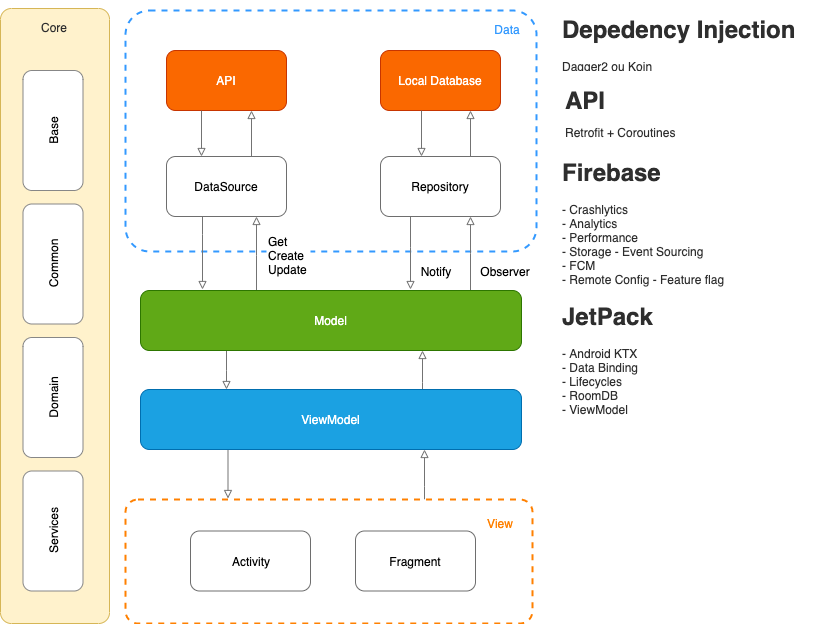

The diagram above was exported from draw.io. Its source (the exported page's mxGraphModel, read from the mxfile embedded in the PNG):
<mxGraphModel dx="946" dy="591" grid="0" gridSize="10" guides="1" tooltips="1" connect="1" arrows="1" fold="1" page="1" pageScale="1" pageWidth="2339" pageHeight="3300" math="0" shadow="0">
  <root>
    <mxCell id="0" />
    <mxCell id="1" parent="0" />
    <mxCell id="ZTEYO2wwkvzkXocUtiAQ-44" value="" style="edgeStyle=orthogonalEdgeStyle;orthogonalLoop=1;jettySize=auto;html=1;fontColor=#FF8000;strokeColor=#737373;curved=1;endArrow=block;endFill=0;" edge="1" parent="1" source="ZTEYO2wwkvzkXocUtiAQ-9" target="ZTEYO2wwkvzkXocUtiAQ-37">
      <mxGeometry relative="1" as="geometry">
        <Array as="points">
          <mxPoint x="761" y="497" />
          <mxPoint x="761" y="497" />
        </Array>
      </mxGeometry>
    </mxCell>
    <mxCell id="ZTEYO2wwkvzkXocUtiAQ-9" value="" style="rounded=1;arcSize=10;strokeColor=#FF8000;fillColor=#ffffff;gradientColor=none;strokeWidth=2;dashed=1;" vertex="1" parent="1">
      <mxGeometry x="462" y="510" width="407" height="124" as="geometry" />
    </mxCell>
    <mxCell id="ZTEYO2wwkvzkXocUtiAQ-10" value="" style="rounded=1;arcSize=10;dashed=1;strokeColor=#3399FF;fillColor=#ffffff;gradientColor=none;strokeWidth=2;" vertex="1" parent="1">
      <mxGeometry x="462" y="21" width="411" height="241" as="geometry" />
    </mxCell>
    <mxCell id="ZTEYO2wwkvzkXocUtiAQ-1" value="Local Database" style="rounded=1;whiteSpace=wrap;html=1;fillColor=#fa6800;strokeColor=#C73500;fontColor=#ffffff;" vertex="1" parent="1">
      <mxGeometry x="717" y="61" width="120" height="60" as="geometry" />
    </mxCell>
    <mxCell id="ZTEYO2wwkvzkXocUtiAQ-3" value="Activity" style="rounded=1;whiteSpace=wrap;html=1;strokeColor=#6E6E6E;" vertex="1" parent="1">
      <mxGeometry x="527" y="541.5" width="120" height="60" as="geometry" />
    </mxCell>
    <mxCell id="ZTEYO2wwkvzkXocUtiAQ-21" style="edgeStyle=orthogonalEdgeStyle;orthogonalLoop=1;jettySize=auto;html=1;entryX=0.75;entryY=1;entryDx=0;entryDy=0;strokeColor=#737373;curved=1;endArrow=block;endFill=0;" edge="1" parent="1" source="ZTEYO2wwkvzkXocUtiAQ-4" target="ZTEYO2wwkvzkXocUtiAQ-7">
      <mxGeometry relative="1" as="geometry">
        <mxPoint x="743" y="262" as="targetPoint" />
        <Array as="points">
          <mxPoint x="807" y="264" />
          <mxPoint x="807" y="264" />
        </Array>
      </mxGeometry>
    </mxCell>
    <mxCell id="ZTEYO2wwkvzkXocUtiAQ-32" style="edgeStyle=orthogonalEdgeStyle;orthogonalLoop=1;jettySize=auto;html=1;entryX=0.75;entryY=1;entryDx=0;entryDy=0;strokeColor=#737373;curved=1;endArrow=block;endFill=0;" edge="1" parent="1" source="ZTEYO2wwkvzkXocUtiAQ-4" target="ZTEYO2wwkvzkXocUtiAQ-5">
      <mxGeometry relative="1" as="geometry">
        <Array as="points">
          <mxPoint x="593" y="266" />
          <mxPoint x="593" y="266" />
        </Array>
      </mxGeometry>
    </mxCell>
    <mxCell id="ZTEYO2wwkvzkXocUtiAQ-39" value="" style="edgeStyle=orthogonalEdgeStyle;orthogonalLoop=1;jettySize=auto;html=1;fontColor=#3399FF;strokeColor=#737373;curved=1;endArrow=block;endFill=0;" edge="1" parent="1" source="ZTEYO2wwkvzkXocUtiAQ-4" target="ZTEYO2wwkvzkXocUtiAQ-37">
      <mxGeometry relative="1" as="geometry">
        <Array as="points">
          <mxPoint x="563" y="381" />
          <mxPoint x="563" y="381" />
        </Array>
      </mxGeometry>
    </mxCell>
    <mxCell id="ZTEYO2wwkvzkXocUtiAQ-4" value="Model" style="rounded=1;whiteSpace=wrap;html=1;fillColor=#60a917;strokeColor=#2D7600;fontColor=#ffffff;" vertex="1" parent="1">
      <mxGeometry x="477" y="301" width="381" height="60" as="geometry" />
    </mxCell>
    <mxCell id="ZTEYO2wwkvzkXocUtiAQ-35" style="edgeStyle=orthogonalEdgeStyle;orthogonalLoop=1;jettySize=auto;html=1;entryX=0.163;entryY=-0.017;entryDx=0;entryDy=0;entryPerimeter=0;strokeColor=#737373;curved=1;endArrow=block;endFill=0;" edge="1" parent="1" source="ZTEYO2wwkvzkXocUtiAQ-5" target="ZTEYO2wwkvzkXocUtiAQ-4">
      <mxGeometry relative="1" as="geometry">
        <Array as="points">
          <mxPoint x="539" y="245" />
          <mxPoint x="539" y="245" />
        </Array>
      </mxGeometry>
    </mxCell>
    <mxCell id="ZTEYO2wwkvzkXocUtiAQ-5" value="DataSource" style="rounded=1;whiteSpace=wrap;html=1;strokeColor=#6E6E6E;" vertex="1" parent="1">
      <mxGeometry x="503" y="167" width="120" height="60" as="geometry" />
    </mxCell>
    <mxCell id="ZTEYO2wwkvzkXocUtiAQ-31" style="edgeStyle=orthogonalEdgeStyle;orthogonalLoop=1;jettySize=auto;html=1;exitX=0.25;exitY=1;exitDx=0;exitDy=0;strokeColor=#737373;curved=1;endArrow=block;endFill=0;" edge="1" parent="1" source="ZTEYO2wwkvzkXocUtiAQ-7">
      <mxGeometry relative="1" as="geometry">
        <mxPoint x="747" y="300" as="targetPoint" />
        <Array as="points">
          <mxPoint x="747" y="258" />
          <mxPoint x="747" y="258" />
        </Array>
      </mxGeometry>
    </mxCell>
    <mxCell id="ZTEYO2wwkvzkXocUtiAQ-7" value="Repository" style="rounded=1;whiteSpace=wrap;html=1;strokeColor=#6E6E6E;" vertex="1" parent="1">
      <mxGeometry x="717" y="167" width="120" height="60" as="geometry" />
    </mxCell>
    <mxCell id="ZTEYO2wwkvzkXocUtiAQ-8" value="Fragment" style="rounded=1;whiteSpace=wrap;html=1;strokeColor=#6E6E6E;" vertex="1" parent="1">
      <mxGeometry x="692" y="541.5" width="120" height="60" as="geometry" />
    </mxCell>
    <mxCell id="ZTEYO2wwkvzkXocUtiAQ-14" value="API" style="rounded=1;whiteSpace=wrap;html=1;fillColor=#fa6800;strokeColor=#C73500;fontColor=#ffffff;" vertex="1" parent="1">
      <mxGeometry x="503" y="61" width="120" height="60" as="geometry" />
    </mxCell>
    <mxCell id="ZTEYO2wwkvzkXocUtiAQ-17" value="" style="endArrow=block;html=1;entryX=0.5;entryY=0;entryDx=0;entryDy=0;strokeColor=#737373;curved=1;endFill=0;" edge="1" parent="1">
      <mxGeometry width="50" height="50" relative="1" as="geometry">
        <mxPoint x="538" y="121" as="sourcePoint" />
        <mxPoint x="538" y="167" as="targetPoint" />
      </mxGeometry>
    </mxCell>
    <mxCell id="ZTEYO2wwkvzkXocUtiAQ-18" value="" style="endArrow=block;html=1;entryX=0.5;entryY=0;entryDx=0;entryDy=0;strokeColor=#737373;curved=1;endFill=0;" edge="1" parent="1">
      <mxGeometry width="50" height="50" relative="1" as="geometry">
        <mxPoint x="758" y="121" as="sourcePoint" />
        <mxPoint x="758" y="167" as="targetPoint" />
      </mxGeometry>
    </mxCell>
    <mxCell id="ZTEYO2wwkvzkXocUtiAQ-19" value="" style="endArrow=block;html=1;entryX=0.75;entryY=1;entryDx=0;entryDy=0;exitX=0.75;exitY=0;exitDx=0;exitDy=0;strokeColor=#737373;curved=1;endFill=0;" edge="1" parent="1" source="ZTEYO2wwkvzkXocUtiAQ-7" target="ZTEYO2wwkvzkXocUtiAQ-1">
      <mxGeometry width="50" height="50" relative="1" as="geometry">
        <mxPoint x="768" y="131" as="sourcePoint" />
        <mxPoint x="768" y="177" as="targetPoint" />
      </mxGeometry>
    </mxCell>
    <mxCell id="ZTEYO2wwkvzkXocUtiAQ-20" value="" style="endArrow=block;html=1;entryX=0.75;entryY=1;entryDx=0;entryDy=0;exitX=0.75;exitY=0;exitDx=0;exitDy=0;strokeColor=#737373;curved=1;endFill=0;" edge="1" parent="1">
      <mxGeometry width="50" height="50" relative="1" as="geometry">
        <mxPoint x="588" y="167" as="sourcePoint" />
        <mxPoint x="588" y="121" as="targetPoint" />
      </mxGeometry>
    </mxCell>
    <mxCell id="ZTEYO2wwkvzkXocUtiAQ-25" value="Observer" style="text;html=1;align=center;verticalAlign=middle;whiteSpace=wrap;rounded=0;" vertex="1" parent="1">
      <mxGeometry x="822" y="272" width="40" height="20" as="geometry" />
    </mxCell>
    <mxCell id="ZTEYO2wwkvzkXocUtiAQ-26" value="Notify" style="text;html=1;align=center;verticalAlign=middle;whiteSpace=wrap;rounded=0;" vertex="1" parent="1">
      <mxGeometry x="752" y="272" width="40" height="20" as="geometry" />
    </mxCell>
    <mxCell id="ZTEYO2wwkvzkXocUtiAQ-36" value="Data" style="text;html=1;align=center;verticalAlign=middle;whiteSpace=wrap;rounded=0;fontColor=#3399FF;" vertex="1" parent="1">
      <mxGeometry x="824" y="30" width="40" height="20" as="geometry" />
    </mxCell>
    <mxCell id="ZTEYO2wwkvzkXocUtiAQ-38" value="" style="edgeStyle=orthogonalEdgeStyle;orthogonalLoop=1;jettySize=auto;html=1;fontColor=#3399FF;strokeColor=#737373;curved=1;endArrow=block;endFill=0;" edge="1" parent="1" source="ZTEYO2wwkvzkXocUtiAQ-37" target="ZTEYO2wwkvzkXocUtiAQ-4">
      <mxGeometry relative="1" as="geometry">
        <Array as="points">
          <mxPoint x="759" y="393" />
          <mxPoint x="759" y="393" />
        </Array>
      </mxGeometry>
    </mxCell>
    <mxCell id="ZTEYO2wwkvzkXocUtiAQ-50" style="edgeStyle=orthogonalEdgeStyle;orthogonalLoop=1;jettySize=auto;html=1;fontColor=#FF8000;strokeColor=#737373;curved=1;endArrow=block;endFill=0;" edge="1" parent="1">
      <mxGeometry relative="1" as="geometry">
        <mxPoint x="564.5" y="509" as="targetPoint" />
        <mxPoint x="564.5" y="460" as="sourcePoint" />
      </mxGeometry>
    </mxCell>
    <mxCell id="ZTEYO2wwkvzkXocUtiAQ-37" value="ViewModel" style="rounded=1;whiteSpace=wrap;html=1;fillColor=#1ba1e2;strokeColor=#006EAF;fontColor=#ffffff;" vertex="1" parent="1">
      <mxGeometry x="477" y="400" width="381" height="60" as="geometry" />
    </mxCell>
    <mxCell id="ZTEYO2wwkvzkXocUtiAQ-40" value="View" style="text;html=1;align=center;verticalAlign=middle;whiteSpace=wrap;rounded=0;fontColor=#FF8000;" vertex="1" parent="1">
      <mxGeometry x="817" y="523.5" width="40" height="20" as="geometry" />
    </mxCell>
    <mxCell id="ZTEYO2wwkvzkXocUtiAQ-53" value="Get&lt;br&gt;Create&lt;br&gt;Update" style="text;html=1;fillColor=#ffffff;" vertex="1" parent="1">
      <mxGeometry x="603" y="239" width="44" height="61" as="geometry" />
    </mxCell>
    <mxCell id="ZTEYO2wwkvzkXocUtiAQ-55" value="&lt;h1&gt;Depedency Injection&lt;/h1&gt;&lt;p&gt;Dagger2 ou Koin&lt;/p&gt;" style="text;html=1;strokeColor=none;fillColor=none;spacing=5;spacingTop=-20;whiteSpace=wrap;overflow=hidden;rounded=0;dashed=1;labelBackgroundColor=#ffffff;fontColor=#2E2E2E;" vertex="1" parent="1">
      <mxGeometry x="894" y="21" width="254" height="105" as="geometry" />
    </mxCell>
    <mxCell id="ZTEYO2wwkvzkXocUtiAQ-57" value="&lt;h1&gt;API&lt;br&gt;&lt;span style=&quot;font-size: 12px ; font-weight: 400&quot;&gt;Retrofit + Coroutines&lt;/span&gt;&lt;/h1&gt;" style="text;html=1;strokeColor=none;fillColor=none;spacing=5;spacingTop=-20;whiteSpace=wrap;overflow=hidden;rounded=0;dashed=1;labelBackgroundColor=#ffffff;fontColor=#2E2E2E;" vertex="1" parent="1">
      <mxGeometry x="896.5" y="92" width="254" height="105" as="geometry" />
    </mxCell>
    <mxCell id="ZTEYO2wwkvzkXocUtiAQ-58" value="&lt;h1&gt;Firebase&lt;span style=&quot;font-size: 12px ; font-weight: 400&quot;&gt;&lt;br&gt;&lt;/span&gt;&lt;/h1&gt;&lt;div&gt;&lt;span style=&quot;font-size: 12px ; font-weight: 400&quot;&gt;- Crashlytics&lt;/span&gt;&lt;/div&gt;&lt;div&gt;&lt;span style=&quot;font-size: 12px ; font-weight: 400&quot;&gt;- Analytics&lt;/span&gt;&lt;/div&gt;&lt;div&gt;&lt;span style=&quot;font-size: 12px ; font-weight: 400&quot;&gt;- Performance&lt;/span&gt;&lt;/div&gt;&lt;div&gt;&lt;span style=&quot;font-size: 12px ; font-weight: 400&quot;&gt;- Storage - Event Sourcing&lt;/span&gt;&lt;/div&gt;&lt;div&gt;&lt;span style=&quot;font-size: 12px ; font-weight: 400&quot;&gt;- FCM&lt;/span&gt;&lt;/div&gt;&lt;div&gt;&lt;span style=&quot;font-size: 12px ; font-weight: 400&quot;&gt;- Remote Config - Feature flag&lt;/span&gt;&lt;/div&gt;" style="text;html=1;strokeColor=none;fillColor=none;spacing=5;spacingTop=-20;whiteSpace=wrap;overflow=hidden;rounded=0;dashed=1;labelBackgroundColor=#ffffff;fontColor=#2E2E2E;" vertex="1" parent="1">
      <mxGeometry x="894" y="164" width="259" height="184" as="geometry" />
    </mxCell>
    <mxCell id="ZTEYO2wwkvzkXocUtiAQ-59" value="&lt;h1&gt;JetPack&lt;span style=&quot;font-size: 12px ; font-weight: 400&quot;&gt;&lt;br&gt;&lt;/span&gt;&lt;/h1&gt;&lt;div&gt;&lt;span style=&quot;font-size: 12px ; font-weight: 400&quot;&gt;- Android KTX&lt;/span&gt;&lt;/div&gt;&lt;div&gt;&lt;span style=&quot;font-size: 12px ; font-weight: 400&quot;&gt;- Data Binding&lt;/span&gt;&lt;/div&gt;&lt;div&gt;&lt;span style=&quot;font-size: 12px ; font-weight: 400&quot;&gt;- Lifecycles&lt;/span&gt;&lt;/div&gt;&lt;div&gt;&lt;span style=&quot;font-size: 12px ; font-weight: 400&quot;&gt;- RoomDB&lt;/span&gt;&lt;/div&gt;&lt;div&gt;&lt;span style=&quot;font-size: 12px ; font-weight: 400&quot;&gt;- ViewModel&lt;/span&gt;&lt;/div&gt;" style="text;html=1;strokeColor=none;fillColor=none;spacing=5;spacingTop=-20;whiteSpace=wrap;overflow=hidden;rounded=0;dashed=1;labelBackgroundColor=#ffffff;fontColor=#2E2E2E;" vertex="1" parent="1">
      <mxGeometry x="894" y="308" width="259" height="137" as="geometry" />
    </mxCell>
    <mxCell id="ZTEYO2wwkvzkXocUtiAQ-60" value="" style="rounded=1;arcSize=10;strokeColor=#d6b656;fillColor=#fff2cc;strokeWidth=1;" vertex="1" parent="1">
      <mxGeometry x="337" y="19" width="109" height="615" as="geometry" />
    </mxCell>
    <mxCell id="ZTEYO2wwkvzkXocUtiAQ-61" value="Core" style="text;html=1;align=center;verticalAlign=middle;whiteSpace=wrap;rounded=0;fontColor=#2E2E2E;" vertex="1" parent="1">
      <mxGeometry x="369.5" y="28" width="40" height="20" as="geometry" />
    </mxCell>
    <mxCell id="ZTEYO2wwkvzkXocUtiAQ-62" value="Domain" style="rounded=1;whiteSpace=wrap;html=1;strokeColor=#878787;rotation=-90;" vertex="1" parent="1">
      <mxGeometry x="329.5" y="378" width="120" height="60" as="geometry" />
    </mxCell>
    <mxCell id="ZTEYO2wwkvzkXocUtiAQ-63" value="Base" style="rounded=1;whiteSpace=wrap;html=1;strokeColor=#878787;rotation=-90;" vertex="1" parent="1">
      <mxGeometry x="329.5" y="111" width="120" height="60" as="geometry" />
    </mxCell>
    <mxCell id="ZTEYO2wwkvzkXocUtiAQ-64" value="Common" style="rounded=1;whiteSpace=wrap;html=1;strokeColor=#878787;rotation=-90;" vertex="1" parent="1">
      <mxGeometry x="329.5" y="244.5" width="120" height="60" as="geometry" />
    </mxCell>
    <mxCell id="ZTEYO2wwkvzkXocUtiAQ-71" value="Services" style="rounded=1;whiteSpace=wrap;html=1;strokeColor=#878787;rotation=-90;" vertex="1" parent="1">
      <mxGeometry x="329.5" y="511.5" width="120" height="60" as="geometry" />
    </mxCell>
  </root>
</mxGraphModel>